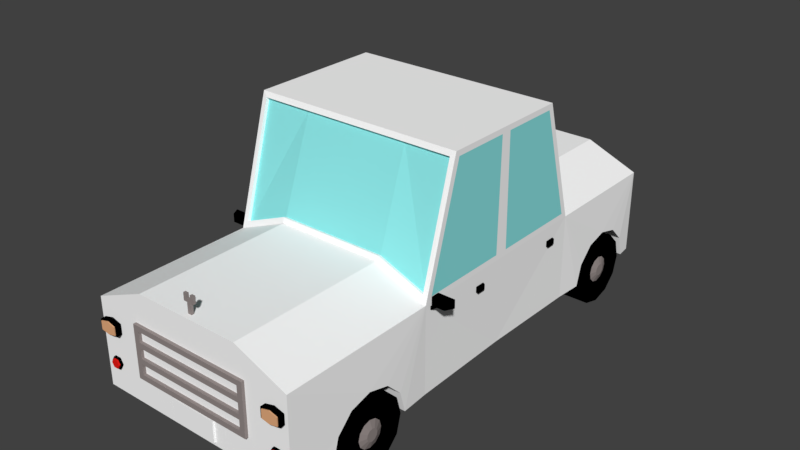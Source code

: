 # Source: Car_white.blend  (saved by Blender 2.78.0; exported with 4.5.12 LTS)
import bpy
from mathutils import Matrix  # noqa: F401  (used for matrix-valued properties, if any)

bpy.ops.wm.read_factory_settings(use_empty=True)
scene = bpy.context.scene
scene.name = 'Scene'

# ---- collections
col_collection_1 = bpy.data.collections.new('Collection 1'); scene.collection.children.link(col_collection_1)

# ---- materials (node trees are filled in below, after node groups)
mat_white_car_001 = bpy.data.materials.new('White_car.001')
mat_white_car_001.alpha_threshold = 0.0
mat_white_car_001.use_transparent_shadow = False
mat_white_car_001.diffuse_color = (1.0, 1.0, 1.0, 1.0)
mat_white_car_001.roughness = 0.5
mat_glass = bpy.data.materials.new('Glass')
mat_glass.alpha_threshold = 0.0
mat_glass.use_transparent_shadow = False
mat_glass.diffuse_color = (0.2705, 0.7991, 0.7991, 1.0)
mat_glass.roughness = 0.5
mat_black = bpy.data.materials.new('Black')
mat_black.alpha_threshold = 0.0
mat_black.use_transparent_shadow = False
mat_black.diffuse_color = (0.0, 0.0, 0.0, 1.0)
mat_black.roughness = 0.5
mat_metal = bpy.data.materials.new('Metal')
mat_metal.alpha_threshold = 0.0
mat_metal.use_transparent_shadow = False
mat_metal.diffuse_color = (0.2961, 0.2542, 0.2462, 1.0)
mat_metal.roughness = 0.5
mat_light_top = bpy.data.materials.new('Light_top')
mat_light_top.alpha_threshold = 0.0
mat_light_top.use_transparent_shadow = False
mat_light_top.diffuse_color = (0.8, 0.4207, 0.215, 1.0)
mat_light_top.roughness = 0.5
mat_light_bottom = bpy.data.materials.new('Light_bottom')
mat_light_bottom.alpha_threshold = 0.0
mat_light_bottom.use_transparent_shadow = False
mat_light_bottom.diffuse_color = (0.7991, 0.01298, 0.009721, 1.0)
mat_light_bottom.roughness = 0.5
mat_white_car = bpy.data.materials.new('White_car')
mat_white_car.alpha_threshold = 0.0
mat_white_car.use_transparent_shadow = False
mat_white_car.diffuse_color = (1.0, 1.0, 1.0, 1.0)
mat_white_car.roughness = 0.5

# ---- material node trees

# ---- world
world_world = bpy.data.worlds.new('World'); scene.world = world_world
world_world.color = (0.05088, 0.05088, 0.05088)
world_world.use_sun_shadow = False
world_world.sun_shadow_jitter_overblur = 0.0
world_world.cycles.sampling_method = 'MANUAL'

# ---- meshes
me_cube_001 = bpy.data.meshes.new('Cube.001')
me_cube_001.from_pydata([(1.553, -1.102, -0.6135), (0.7746, -3.415, -0.6135), (1.479, -1.024, 0.7616), (0.7746, -0.6009, 2.392), (0.7895, -1.076, 1.061), (0.7746, -1.102, -0.6135), (1.479, -0.5569, 2.378), (1.553, -3.415, -0.6135), (1.553, -3.415, 0.6641), (0.7746, -3.415, 0.9859), (0.7746, -1.102, 0.9859), (1.553, -0.5153, 2.388), (0.7746, -0.5753, 2.468), (1.553, -1.102, 0.6641), (1.553, -0.5753, 2.468), (1.482, -1.071, 0.7768), (0.7879, -1.028, 1.045), (1.482, -0.6044, 2.394), (0.773, -0.5535, 2.376), (1.553, 0.3219, 0.7441), (1.553, -0.9954, 0.7441), (1.553, 0.3437, 2.388), (1.579, -2.144, 0.01097), (1.579, -1.831, -0.07306), (1.579, -1.601, -0.3026), (1.579, -1.517, -0.6135), (1.579, -2.772, -0.6135), (0.7746, -2.046, 0.9859), (1.579, -2.688, -0.3026), (1.553, -2.046, 0.6641), (1.579, -2.458, -0.07306), (0.7683, -2.144, 0.01097), (0.7683, -1.831, -0.07306), (0.7683, -1.601, -0.3026), (0.7683, -1.517, -0.6135), (0.7683, -2.772, -0.6135), (0.7683, -2.688, -0.3026), (0.7683, -2.458, -0.07306), (1.577, -2.666, -0.5957), (0.9928, -2.666, -0.5957), (1.577, -2.595, -0.3278), (0.9928, -2.595, -0.3278), (1.577, -2.399, -0.1317), (0.9928, -2.399, -0.1317), (1.577, -2.131, -0.05992), (0.9928, -2.131, -0.05992), (1.577, -1.863, -0.1317), (0.9928, -1.863, -0.1317), (1.577, -1.667, -0.3278), (0.9928, -1.667, -0.3278), (1.577, -1.595, -0.5957), (0.9928, -1.595, -0.5957), (1.577, -1.667, -0.8636), (0.9928, -1.667, -0.8636), (1.577, -1.863, -1.06), (0.9928, -1.863, -1.06), (1.577, -2.131, -1.132), (0.9928, -2.131, -1.132), (1.577, -2.399, -1.06), (0.9928, -2.399, -1.06), (1.577, -2.595, -0.8636), (0.9928, -2.595, -0.8636), (1.577, -2.53, -0.5957), (1.577, -2.476, -0.3963), (1.577, -2.33, -0.2503), (1.577, -2.131, -0.1969), (1.577, -1.931, -0.2503), (1.577, -1.785, -0.3963), (1.577, -1.732, -0.5957), (1.577, -1.785, -0.7952), (1.577, -1.931, -0.9412), (1.577, -2.131, -0.9946), (1.577, -2.33, -0.9412), (1.577, -2.476, -0.7952), (0.9928, -2.204, -0.4691), (0.9928, -2.277, -0.5957), (0.9928, -2.257, -0.5226), (0.9928, -2.257, -0.6688), (0.9928, -2.204, -0.7224), (0.9928, -2.131, -0.742), (0.9928, -2.058, -0.7224), (0.9928, -2.004, -0.6688), (0.9928, -1.984, -0.5957), (0.9928, -2.004, -0.5226), (0.9928, -2.058, -0.4691), (0.9928, -2.131, -0.4495), (1.487, -2.33, -0.5957), (1.487, -2.303, -0.4961), (1.487, -2.23, -0.4232), (1.487, -2.131, -0.3965), (1.487, -2.031, -0.4232), (1.487, -1.958, -0.4961), (1.487, -1.931, -0.5957), (1.487, -1.958, -0.6953), (1.487, -2.031, -0.7682), (1.487, -2.131, -0.7949), (1.487, -2.23, -0.7682), (1.487, -2.303, -0.6953), (1.557, -2.33, -0.6003), (1.557, -2.303, -0.5008), (1.557, -2.23, -0.4279), (1.557, -2.131, -0.4012), (1.557, -2.031, -0.4279), (1.557, -1.958, -0.5008), (1.557, -1.931, -0.6003), (1.557, -1.958, -0.6999), (1.557, -2.031, -0.7728), (1.557, -2.131, -0.7995), (1.557, -2.23, -0.7728), (1.557, -2.303, -0.6999), (1.593, -2.221, -0.6003), (1.593, -2.209, -0.5553), (1.593, -2.176, -0.5222), (1.593, -2.131, -0.5102), (1.593, -2.086, -0.5222), (1.593, -2.053, -0.5553), (1.593, -2.04, -0.6003), (1.593, -2.053, -0.6454), (1.593, -2.086, -0.6784), (1.593, -2.131, -0.6905), (1.593, -2.176, -0.6784), (1.593, -2.209, -0.6454), (0.7683, -2.144, -0.07566), (0.7683, -2.144, -0.2969), (0.7683, -2.144, -0.6032), (1.553, 1.952, -0.6135), (0.7746, 3.839, -0.6135), (1.479, 1.873, 0.7616), (0.7746, 1.45, 2.392), (0.7895, 1.925, 1.061), (0.7746, 1.952, -0.6135), (1.479, 1.406, 2.378), (1.553, 3.839, -0.6135), (1.553, 3.839, 0.6641), (0.7746, 3.839, 0.9859), (1.553, 1.845, 0.7441), (0.7746, 1.952, 0.9859), (0.7746, 1.425, 2.468), (1.53, 0.4247, -0.6135), (0.7746, 0.4247, 2.468), (1.553, 0.5058, 2.388), (0.7515, 0.4247, -0.6135), (1.553, 1.952, 0.6641), (1.553, 1.425, 2.468), (1.553, 0.4247, 0.6641), (1.553, 0.4247, 2.468), (1.482, 1.921, 0.7768), (0.7879, 1.878, 1.045), (1.482, 1.454, 2.394), (0.773, 1.403, 2.376), (1.553, 0.5276, 0.7441), (1.553, 1.365, 2.388), (1.579, 2.994, 0.01097), (1.579, 2.68, -0.07306), (1.579, 2.451, -0.3026), (1.579, 2.367, -0.6135), (1.579, 3.621, -0.6135), (0.7746, 2.895, 0.9859), (1.579, 3.537, -0.3026), (1.553, 2.895, 0.6641), (1.579, 3.308, -0.07306), (0.7683, 2.994, 0.01097), (0.7683, 2.68, -0.07306), (0.7683, 2.451, -0.3026), (0.7683, 2.367, -0.6135), (0.7683, 3.621, -0.6135), (0.7683, 3.537, -0.3026), (0.7683, 3.308, -0.07306), (1.577, 3.516, -0.5957), (0.9928, 3.516, -0.5957), (1.577, 3.444, -0.3278), (0.9928, 3.444, -0.3278), (1.577, 3.248, -0.1317), (0.9928, 3.248, -0.1317), (1.577, 2.98, -0.05992), (0.9928, 2.98, -0.05992), (1.577, 2.712, -0.1317), (0.9928, 2.712, -0.1317), (1.577, 2.516, -0.3278), (0.9928, 2.516, -0.3278), (1.577, 2.444, -0.5957), (0.9928, 2.444, -0.5957), (1.577, 2.516, -0.8636), (0.9928, 2.516, -0.8636), (1.577, 2.712, -1.06), (0.9928, 2.712, -1.06), (1.577, 2.98, -1.132), (0.9928, 2.98, -1.132), (1.577, 3.248, -1.06), (0.9928, 3.248, -1.06), (1.577, 3.444, -0.8636), (0.9928, 3.444, -0.8636), (1.577, 3.379, -0.5957), (1.577, 3.326, -0.3963), (1.577, 3.18, -0.2503), (1.577, 2.98, -0.1969), (1.577, 2.781, -0.2503), (1.577, 2.635, -0.3963), (1.577, 2.581, -0.5957), (1.577, 2.635, -0.7952), (1.577, 2.781, -0.9412), (1.577, 2.98, -0.9946), (1.577, 3.18, -0.9412), (1.577, 3.326, -0.7952), (0.9928, 3.053, -0.4691), (0.9928, 3.126, -0.5957), (0.9928, 3.107, -0.5226), (0.9928, 3.107, -0.6688), (0.9928, 3.053, -0.7224), (0.9928, 2.98, -0.742), (0.9928, 2.907, -0.7224), (0.9928, 2.853, -0.6688), (0.9928, 2.834, -0.5957), (0.9928, 2.853, -0.5226), (0.9928, 2.907, -0.4691), (0.9928, 2.98, -0.4495), (1.487, 3.179, -0.5957), (1.487, 3.153, -0.4961), (1.487, 3.08, -0.4232), (1.487, 2.98, -0.3965), (1.487, 2.881, -0.4232), (1.487, 2.808, -0.4961), (1.487, 2.781, -0.5957), (1.487, 2.808, -0.6953), (1.487, 2.881, -0.7682), (1.487, 2.98, -0.7949), (1.487, 3.08, -0.7682), (1.487, 3.153, -0.6953), (1.557, 3.179, -0.6003), (1.557, 3.153, -0.5008), (1.557, 3.08, -0.4279), (1.557, 2.98, -0.4012), (1.557, 2.881, -0.4279), (1.557, 2.808, -0.5008), (1.557, 2.781, -0.6003), (1.557, 2.808, -0.6999), (1.557, 2.881, -0.7728), (1.557, 2.98, -0.7995), (1.557, 3.08, -0.7728), (1.557, 3.153, -0.6999), (1.593, 3.07, -0.6003), (1.593, 3.058, -0.5553), (1.593, 3.025, -0.5222), (1.593, 2.98, -0.5102), (1.593, 2.935, -0.5222), (1.593, 2.902, -0.5553), (1.593, 2.89, -0.6003), (1.593, 2.902, -0.6454), (1.593, 2.935, -0.6784), (1.593, 2.98, -0.6905), (1.593, 3.025, -0.6784), (1.593, 3.058, -0.6454), (0.7683, 2.994, -0.07566), (0.7683, 2.994, -0.2969), (0.7683, 2.994, -0.6032), (1.59, -0.003152, 0.4636), (1.59, -0.003152, 0.3808), (1.59, -0.086, 0.4636), (1.59, -0.086, 0.3808), (1.507, -0.003152, 0.4636), (1.507, -0.003152, 0.3808), (1.507, -0.086, 0.4636), (1.507, -0.086, 0.3808), (1.59, 0.03984, 0.4636), (1.59, 0.03984, 0.3808), (1.507, 0.0812, 0.4636), (1.507, 0.0812, 0.3808), (1.59, 1.59, 0.4598), (1.59, 1.59, 0.3769), (1.59, 1.508, 0.4598), (1.59, 1.508, 0.3769), (1.507, 1.59, 0.4598), (1.507, 1.59, 0.3769), (1.507, 1.508, 0.4598), (1.507, 1.508, 0.3769), (1.59, 1.633, 0.4598), (1.59, 1.633, 0.3769), (1.507, 1.675, 0.4598), (1.507, 1.675, 0.3769), (1.722, -1.049, 0.7817), (1.722, -1.049, 0.6577), (1.598, -1.049, 0.7817), (1.598, -1.049, 0.6577), (1.722, -0.9253, 0.7817), (1.722, -0.9253, 0.6577), (1.598, -0.9253, 0.7817), (1.598, -0.9253, 0.6577), (1.786, -1.049, 0.7817), (1.786, -1.049, 0.6577), (1.848, -0.9253, 0.7817), (1.848, -0.9253, 0.6577), (1.686, -1.013, 0.6577), (1.634, -1.013, 0.6577), (1.686, -0.9614, 0.6577), (1.634, -0.9614, 0.6577), (1.557, -1.013, 0.564), (1.521, -1.013, 0.6013), (1.557, -0.9614, 0.564), (1.521, -0.9614, 0.6013), (0.9025, -3.25, 0.5551), (0.9025, -3.25, 0.4794), (0.9025, -3.46, 0.5551), (0.9025, -3.46, 0.4794), (0.8232, -3.46, 0.5551), (0.8232, -3.46, 0.4794), (0.8232, -3.25, 0.5551), (0.8232, -3.25, 0.4794), (0.9025, -3.25, 0.3263), (0.9025, -3.46, 0.3263), (0.8232, -3.46, 0.3263), (0.8232, -3.25, 0.3263), (0.9025, -3.25, 0.2498), (0.9025, -3.46, 0.2498), (0.8232, -3.46, 0.2498), (0.8232, -3.25, 0.2498), (0.9025, -3.25, 0.09679), (0.9025, -3.46, 0.09679), (0.8232, -3.46, 0.09679), (0.8232, -3.25, 0.09679), (0.9025, -3.25, 0.02027), (0.9025, -3.46, 0.02027), (0.8232, -3.46, 0.02027), (0.8232, -3.25, 0.02027), (0.9025, -3.25, -0.1319), (0.9025, -3.46, -0.1319), (0.8232, -3.46, -0.1319), (0.8232, -3.25, -0.1319), (0.9025, -3.25, -0.2084), (0.9025, -3.46, -0.2084), (0.8232, -3.46, -0.2084), (0.8232, -3.25, -0.2084), (1.214, -3.489, 0.254), (1.214, -3.341, 0.254), (1.214, -3.341, 0.4018), (1.504, -3.489, 0.254), (1.504, -3.489, 0.4018), (1.504, -3.341, 0.254), (1.504, -3.341, 0.4018), (1.359, -3.341, 0.2256), (1.359, -3.341, 0.4411), (1.359, -3.489, 0.2256), (1.359, -3.489, 0.4411), (1.214, -3.489, 0.4018), (1.24, -3.489, 0.2676), (1.24, -3.489, 0.3889), (1.478, -3.489, 0.2676), (1.478, -3.489, 0.3889), (1.359, -3.489, 0.2443), (1.359, -3.489, 0.4211), (1.24, -3.504, 0.2676), (1.24, -3.504, 0.3889), (1.478, -3.504, 0.2676), (1.478, -3.504, 0.3889), (1.359, -3.504, 0.2443), (1.359, -3.504, 0.4211), (1.268, -3.371, -0.2001), (1.314, -3.371, -0.121), (1.405, -3.371, -0.121), (1.451, -3.371, -0.2001), (1.405, -3.371, -0.2792), (1.314, -3.371, -0.2792), (1.268, -3.446, -0.2001), (1.314, -3.446, -0.121), (1.405, -3.446, -0.121), (1.451, -3.446, -0.2001), (1.405, -3.446, -0.2792), (1.314, -3.446, -0.2792), (1.292, -3.446, -0.2001), (1.326, -3.446, -0.1411), (1.394, -3.446, -0.1411), (1.428, -3.446, -0.2001), (1.394, -3.446, -0.2591), (1.326, -3.446, -0.2591), (1.292, -3.469, -0.2001), (1.326, -3.469, -0.1411), (1.394, -3.469, -0.1411), (1.428, -3.469, -0.2001), (1.394, -3.469, -0.2591), (1.326, -3.469, -0.2591), (1.214, 3.776, 0.254), (1.214, 3.776, 0.4018), (1.504, 3.776, 0.254), (1.504, 3.776, 0.4018), (1.359, 3.776, 0.2256), (1.359, 3.776, 0.4411), (1.214, 3.908, 0.254), (1.214, 3.908, 0.4018), (1.504, 3.908, 0.254), (1.504, 3.908, 0.4018), (1.359, 3.908, 0.2256), (1.359, 3.908, 0.4411), (1.24, 3.908, 0.2676), (1.24, 3.908, 0.3889), (1.478, 3.908, 0.2676), (1.478, 3.908, 0.3889), (1.359, 3.908, 0.2443), (1.359, 3.908, 0.4211), (1.24, 3.922, 0.2676), (1.24, 3.922, 0.3889), (1.478, 3.922, 0.2676), (1.478, 3.922, 0.3889), (1.359, 3.922, 0.2443), (1.359, 3.922, 0.4211), (1.268, 3.803, -0.2001), (1.314, 3.803, -0.121), (1.405, 3.803, -0.121), (1.451, 3.803, -0.2001), (1.405, 3.803, -0.2792), (1.314, 3.803, -0.2792), (1.268, 3.87, -0.2001), (1.314, 3.87, -0.121), (1.405, 3.87, -0.121), (1.451, 3.87, -0.2001), (1.405, 3.87, -0.2792), (1.314, 3.87, -0.2792), (1.292, 3.87, -0.2001), (1.326, 3.87, -0.1411), (1.394, 3.87, -0.1411), (1.428, 3.87, -0.2001), (1.394, 3.87, -0.2591), (1.326, 3.87, -0.2591), (1.292, 3.89, -0.2001), (1.326, 3.89, -0.1411), (1.394, 3.89, -0.1411), (1.428, 3.89, -0.2001), (1.394, 3.89, -0.2591), (1.326, 3.89, -0.2591), (-1.579, -1.102, -0.6135), (-0.8001, -3.415, -0.6135), (-1.504, -1.024, 0.7616), (-0.8001, -0.6009, 2.392), (-0.8151, -1.076, 1.061), (-0.8001, -1.102, -0.6135), (-1.505, -0.5569, 2.378), (-1.579, -3.415, -0.6135), (-1.579, -3.415, 0.6641), (-0.8001, -3.415, 0.9859), (-1.579, -0.9954, 0.7441), (-0.8001, -1.102, 0.9859), (-1.579, -0.5153, 2.388), (-0.8001, -0.5753, 2.468), (-1.579, 0.3437, 2.388), (-1.579, -1.102, 0.6641), (-1.579, -0.5753, 2.468), (-1.507, -1.071, 0.7768), (-0.8135, -1.028, 1.045), (-1.508, -0.6044, 2.394), (-0.7986, -0.5535, 2.376), (-1.579, 0.3219, 0.7441), (-1.605, -2.144, 0.01097), (-1.605, -1.831, -0.07306), (-1.605, -1.601, -0.3026), (-1.605, -1.517, -0.6135), (-1.605, -2.772, -0.6135), (-0.8001, -2.046, 0.9859), (-1.605, -2.688, -0.3026), (-1.579, -2.046, 0.6641), (-1.605, -2.458, -0.07306), (-0.7939, -2.144, 0.01097), (-0.7939, -1.831, -0.07306), (-0.7939, -1.601, -0.3026), (-0.7939, -1.517, -0.6135), (-0.7939, -2.772, -0.6135), (-0.7939, -2.688, -0.3026), (-0.7939, -2.458, -0.07306), (-1.602, -2.666, -0.5957), (-1.018, -2.666, -0.5957), (-1.602, -2.595, -0.3278), (-1.018, -2.595, -0.3278), (-1.602, -2.399, -0.1317), (-1.018, -2.399, -0.1317), (-1.602, -2.131, -0.05992), (-1.018, -2.131, -0.05992), (-1.602, -1.863, -0.1317), (-1.018, -1.863, -0.1317), (-1.602, -1.667, -0.3278), (-1.018, -1.667, -0.3278), (-1.602, -1.595, -0.5957), (-1.018, -1.595, -0.5957), (-1.602, -1.667, -0.8636), (-1.018, -1.667, -0.8636), (-1.602, -1.863, -1.06), (-1.018, -1.863, -1.06), (-1.602, -2.131, -1.132), (-1.018, -2.131, -1.132), (-1.602, -2.399, -1.06), (-1.018, -2.399, -1.06), (-1.602, -2.595, -0.8636), (-1.018, -2.595, -0.8636), (-1.602, -2.53, -0.5957), (-1.602, -2.476, -0.3963), (-1.602, -2.33, -0.2503), (-1.602, -2.131, -0.1969), (-1.602, -1.931, -0.2503), (-1.602, -1.785, -0.3963), (-1.602, -1.732, -0.5957), (-1.602, -1.785, -0.7952), (-1.602, -1.931, -0.9412), (-1.602, -2.131, -0.9946), (-1.602, -2.33, -0.9412), (-1.602, -2.476, -0.7952), (-1.018, -2.204, -0.4691), (-1.018, -2.277, -0.5957), (-1.018, -2.257, -0.5226), (-1.018, -2.257, -0.6688), (-1.018, -2.204, -0.7224), (-1.018, -2.131, -0.742), (-1.018, -2.058, -0.7224), (-1.018, -2.004, -0.6688), (-1.018, -1.984, -0.5957), (-1.018, -2.004, -0.5226), (-1.018, -2.058, -0.4691), (-1.018, -2.131, -0.4495), (-1.512, -2.33, -0.5957), (-1.512, -2.303, -0.4961), (-1.512, -2.23, -0.4232), (-1.512, -2.131, -0.3965), (-1.512, -2.031, -0.4232), (-1.512, -1.958, -0.4961), (-1.512, -1.931, -0.5957), (-1.512, -1.958, -0.6953), (-1.512, -2.031, -0.7682), (-1.512, -2.131, -0.7949), (-1.512, -2.23, -0.7682), (-1.512, -2.303, -0.6953), (-1.582, -2.33, -0.6003), (-1.582, -2.303, -0.5008), (-1.582, -2.23, -0.4279), (-1.582, -2.131, -0.4012), (-1.582, -2.031, -0.4279), (-1.582, -1.958, -0.5008), (-1.582, -1.931, -0.6003), (-1.582, -1.958, -0.6999), (-1.582, -2.031, -0.7728), (-1.582, -2.131, -0.7995), (-1.582, -2.23, -0.7728), (-1.582, -2.303, -0.6999), (-1.619, -2.221, -0.6003), (-1.619, -2.209, -0.5553), (-1.619, -2.176, -0.5222), (-1.619, -2.131, -0.5102), (-1.619, -2.086, -0.5222), (-1.619, -2.053, -0.5553), (-1.619, -2.04, -0.6003), (-1.619, -2.053, -0.6454), (-1.619, -2.086, -0.6784), (-1.619, -2.131, -0.6905), (-1.619, -2.176, -0.6784), (-1.619, -2.209, -0.6454), (-0.7939, -2.144, -0.07566), (-0.7939, -2.144, -0.2969), (-0.7939, -2.144, -0.6032), (-1.579, 1.952, -0.6135), (-0.8001, 3.839, -0.6135), (-1.504, 1.873, 0.7616), (-0.8001, 1.45, 2.392), (-0.8151, 1.925, 1.061), (-0.8001, 1.952, -0.6135), (-1.505, 1.406, 2.378), (-1.579, 3.839, -0.6135), (-1.579, 3.839, 0.6641), (-0.8001, 3.839, 0.9859), (-1.579, 1.845, 0.7441), (-0.8001, 1.952, 0.9859), (-1.579, 1.365, 2.388), (-0.8001, 1.425, 2.468), (-1.556, 0.4247, -0.6135), (-1.579, 0.5276, 0.7441), (-0.8001, 0.4247, 2.468), (-1.579, 0.5058, 2.388), (-0.7771, 0.4247, -0.6135), (-0.01279, 0.4225, -0.6135), (-1.579, 1.952, 0.6641), (-1.579, 1.425, 2.468), (-1.579, 0.4247, 0.6641), (-1.579, 0.4247, 2.468), (-1.507, 1.921, 0.7768), (-0.8135, 1.878, 1.045), (-1.508, 1.454, 2.394), (-0.7986, 1.403, 2.376), (-1.605, 2.994, 0.01097), (-1.605, 2.68, -0.07306), (-1.605, 2.451, -0.3026), (-1.605, 2.367, -0.6135), (-1.605, 3.621, -0.6135), (-0.8001, 2.895, 0.9859), (-1.605, 3.537, -0.3026), (-1.579, 2.895, 0.6641), (-1.605, 3.308, -0.07306), (-0.7939, 2.994, 0.01097), (-0.7939, 2.68, -0.07306), (-0.7939, 2.451, -0.3026), (-0.7939, 2.367, -0.6135), (-0.7939, 3.621, -0.6135), (-0.7939, 3.537, -0.3026), (-0.7939, 3.308, -0.07306), (-1.602, 3.516, -0.5957), (-1.018, 3.516, -0.5957), (-1.602, 3.444, -0.3278), (-1.018, 3.444, -0.3278), (-1.602, 3.248, -0.1317), (-1.018, 3.248, -0.1317), (-1.602, 2.98, -0.05992), (-1.018, 2.98, -0.05992), (-1.602, 2.712, -0.1317), (-1.018, 2.712, -0.1317), (-1.602, 2.516, -0.3278), (-1.018, 2.516, -0.3278), (-1.602, 2.444, -0.5957), (-1.018, 2.444, -0.5957), (-1.602, 2.516, -0.8636), (-1.018, 2.516, -0.8636), (-1.602, 2.712, -1.06), (-1.018, 2.712, -1.06), (-1.602, 2.98, -1.132), (-1.018, 2.98, -1.132), (-1.602, 3.248, -1.06), (-1.018, 3.248, -1.06), (-1.602, 3.444, -0.8636), (-1.018, 3.444, -0.8636), (-1.602, 3.379, -0.5957), (-1.602, 3.326, -0.3963), (-1.602, 3.18, -0.2503), (-1.602, 2.98, -0.1969), (-1.602, 2.781, -0.2503), (-1.602, 2.635, -0.3963), (-1.602, 2.581, -0.5957), (-1.602, 2.635, -0.7952), (-1.602, 2.781, -0.9412), (-1.602, 2.98, -0.9946), (-1.602, 3.18, -0.9412), (-1.602, 3.326, -0.7952), (-1.018, 3.053, -0.4691), (-1.018, 3.126, -0.5957), (-1.018, 3.107, -0.5226), (-1.018, 3.107, -0.6688), (-1.018, 3.053, -0.7224), (-1.018, 2.98, -0.742), (-1.018, 2.907, -0.7224), (-1.018, 2.853, -0.6688), (-1.018, 2.834, -0.5957), (-1.018, 2.853, -0.5226), (-1.018, 2.907, -0.4691), (-1.018, 2.98, -0.4495), (-1.512, 3.179, -0.5957), (-1.512, 3.153, -0.4961), (-1.512, 3.08, -0.4232), (-1.512, 2.98, -0.3965), (-1.512, 2.881, -0.4232), (-1.512, 2.808, -0.4961), (-1.512, 2.781, -0.5957), (-1.512, 2.808, -0.6953), (-1.512, 2.881, -0.7682), (-1.512, 2.98, -0.7949), (-1.512, 3.08, -0.7682), (-1.512, 3.153, -0.6953), (-1.582, 3.179, -0.6003), (-1.582, 3.153, -0.5008), (-1.582, 3.08, -0.4279), (-1.582, 2.98, -0.4012), (-1.582, 2.881, -0.4279), (-1.582, 2.808, -0.5008), (-1.582, 2.781, -0.6003), (-1.582, 2.808, -0.6999), (-1.582, 2.881, -0.7728), (-1.582, 2.98, -0.7995), (-1.582, 3.08, -0.7728), (-1.582, 3.153, -0.6999), (-1.619, 3.07, -0.6003), (-1.619, 3.058, -0.5553), (-1.619, 3.025, -0.5222), (-1.619, 2.98, -0.5102), (-1.619, 2.935, -0.5222), (-1.619, 2.902, -0.5553), (-1.619, 2.89, -0.6003), (-1.619, 2.902, -0.6454), (-1.619, 2.935, -0.6784), (-1.619, 2.98, -0.6905), (-1.619, 3.025, -0.6784), (-1.619, 3.058, -0.6454), (-0.7939, 2.994, -0.07566), (-0.7939, 2.994, -0.2969), (-0.7939, 2.994, -0.6032), (-0.01279, -1.102, -0.6135), (-0.01279, -1.075, 1.061), (-0.01279, -0.602, 2.393), (-0.01279, -3.415, 0.9859), (-0.01279, -3.415, -0.6135), (-0.01279, -1.102, 0.9859), (-0.01279, -0.5753, 2.468), (-0.01279, -0.5549, 2.376), (-0.01279, -1.028, 1.045), (-0.01279, -2.046, 0.9859), (-0.01279, -1.517, -0.6135), (-0.01279, -2.772, -0.6135), (-0.01279, -2.131, -0.742), (-0.01279, -2.058, -0.7224), (-0.01279, -2.004, -0.6688), (-0.01279, -1.984, -0.5957), (-0.01279, -2.257, -0.6688), (-0.01279, -2.204, -0.7224), (-0.01279, -2.277, -0.5957), (-0.01279, -2.004, -0.5226), (-0.01279, -2.058, -0.4691), (-0.01279, -2.131, -0.4495), (-0.01279, -2.204, -0.4691), (-0.01279, -2.257, -0.5226), (-0.01279, -2.144, -0.6032), (-0.01279, 1.952, -0.6135), (-0.01279, 1.925, 1.061), (-0.01279, 1.452, 2.393), (-0.01279, 3.839, 0.9859), (-0.01279, 3.839, -0.6135), (-0.01279, 1.952, 0.9859), (-0.01279, 1.425, 2.468), (-0.01279, 0.4247, 2.468), (-0.01279, 1.404, 2.376), (-0.01279, 1.878, 1.045), (-0.01279, 2.895, 0.9859), (-0.01279, 2.367, -0.6135), (-0.01279, 3.621, -0.6135), (-0.01279, 2.98, -0.742), (-0.01279, 2.907, -0.7224), (-0.01279, 2.853, -0.6688), (-0.01279, 2.834, -0.5957), (-0.01279, 3.107, -0.6688), (-0.01279, 3.053, -0.7224), (-0.01279, 3.126, -0.5957), (-0.01279, 2.853, -0.5226), (-0.01279, 2.907, -0.4691), (-0.01279, 2.98, -0.4495), (-0.01279, 3.053, -0.4691), (-0.01279, 3.107, -0.5226), (-0.01279, 2.994, -0.6032), (-1.616, -0.003152, 0.4636), (-1.616, -0.003152, 0.3808), (-1.616, -0.086, 0.4636), (-1.616, -0.086, 0.3808), (-1.533, -0.003152, 0.4636), (-1.533, -0.003152, 0.3808), (-1.533, -0.086, 0.4636), (-1.533, -0.086, 0.3808), (-1.616, 0.03984, 0.4636), (-1.616, 0.03984, 0.3808), (-1.533, 0.0812, 0.4636), (-1.533, 0.0812, 0.3808), (-1.616, 1.59, 0.4598), (-1.616, 1.59, 0.3769), (-1.616, 1.508, 0.4598), (-1.616, 1.508, 0.3769), (-1.533, 1.59, 0.4598), (-1.533, 1.59, 0.3769), (-1.533, 1.508, 0.4598), (-1.533, 1.508, 0.3769), (-1.616, 1.633, 0.4598), (-1.616, 1.633, 0.3769), (-1.533, 1.675, 0.4598), (-1.533, 1.675, 0.3769), (-1.748, -1.049, 0.7817), (-1.748, -1.049, 0.6577), (-1.624, -1.049, 0.7817), (-1.624, -1.049, 0.6577), (-1.748, -0.9253, 0.7817), (-1.748, -0.9253, 0.6577), (-1.624, -0.9253, 0.7817), (-1.624, -0.9253, 0.6577), (-1.812, -1.049, 0.7817), (-1.812, -1.049, 0.6577), (-1.874, -0.9253, 0.7817), (-1.874, -0.9253, 0.6577), (-1.712, -1.013, 0.6577), (-1.66, -1.013, 0.6577), (-1.712, -0.9614, 0.6577), (-1.66, -0.9614, 0.6577), (-1.582, -1.013, 0.564), (-1.547, -1.013, 0.6013), (-1.582, -0.9614, 0.564), (-1.547, -0.9614, 0.6013), (-0.9281, -3.25, 0.5551), (-0.9281, -3.25, 0.4794), (-0.9281, -3.46, 0.5551), (-0.9281, -3.46, 0.4794), (-0.01279, -3.25, 0.5551), (-0.01279, -3.25, 0.4794), (-0.01279, -3.46, 0.5551), (-0.01279, -3.46, 0.4794), (-0.8488, -3.46, 0.5551), (-0.8488, -3.46, 0.4794), (-0.8488, -3.25, 0.5551), (-0.8488, -3.25, 0.4794), (-0.9281, -3.25, 0.3263), (-0.9281, -3.46, 0.3263), (-0.8488, -3.46, 0.3263), (-0.8488, -3.25, 0.3263), (-0.9281, -3.25, 0.2498), (-0.9281, -3.46, 0.2498), (-0.8488, -3.46, 0.2498), (-0.8488, -3.25, 0.2498), (-0.9281, -3.25, 0.09679), (-0.9281, -3.46, 0.09679), (-0.8488, -3.46, 0.09679), (-0.8488, -3.25, 0.09679), (-0.9281, -3.25, 0.02027), (-0.9281, -3.46, 0.02027), (-0.8488, -3.46, 0.02027), (-0.8488, -3.25, 0.02027), (-0.9281, -3.25, -0.1319), (-0.9281, -3.46, -0.1319), (-0.8488, -3.46, -0.1319), (-0.8488, -3.25, -0.1319), (-0.9281, -3.25, -0.2084), (-0.9281, -3.46, -0.2084), (-0.8488, -3.46, -0.2084), (-0.8488, -3.25, -0.2084), (-0.01279, -3.25, 0.3263), (-0.01279, -3.46, 0.3263), (-0.01279, -3.25, 0.2498), (-0.01279, -3.46, 0.2498), (-0.01279, -3.25, 0.09679), (-0.01279, -3.46, 0.09679), (-0.01279, -3.25, 0.02027), (-0.01279, -3.46, 0.02027), (-0.01279, -3.25, -0.1319), (-0.01279, -3.46, -0.1319), (-0.01279, -3.25, -0.2084), (-0.01279, -3.46, -0.2084), (-1.239, -3.489, 0.254), (-1.239, -3.489, 0.4018), (-1.239, -3.341, 0.254), (-1.239, -3.341, 0.4018), (-1.53, -3.489, 0.254), (-1.53, -3.489, 0.4018), (-1.53, -3.341, 0.254), (-1.53, -3.341, 0.4018), (-1.384, -3.341, 0.2256), (-1.384, -3.341, 0.4411), (-1.384, -3.489, 0.2256), (-1.384, -3.489, 0.4411), (-1.265, -3.489, 0.2676), (-1.265, -3.489, 0.3889), (-1.504, -3.489, 0.2676), (-1.504, -3.489, 0.3889), (-1.384, -3.489, 0.2443), (-1.384, -3.489, 0.4211), (-1.265, -3.504, 0.2676), (-1.265, -3.504, 0.3889), (-1.504, -3.504, 0.2676), (-1.504, -3.504, 0.3889), (-1.384, -3.504, 0.2443), (-1.384, -3.504, 0.4211), (-1.294, -3.371, -0.2001), (-1.34, -3.371, -0.121), (-1.431, -3.371, -0.121), (-1.477, -3.371, -0.2001), (-1.431, -3.371, -0.2792), (-1.34, -3.371, -0.2792), (-1.294, -3.446, -0.2001), (-1.34, -3.446, -0.121), (-1.431, -3.446, -0.121), (-1.477, -3.446, -0.2001), (-1.431, -3.446, -0.2792), (-1.34, -3.446, -0.2792), (-1.317, -3.446, -0.2001), (-1.351, -3.446, -0.1411), (-1.419, -3.446, -0.1411), (-1.453, -3.446, -0.2001), (-1.419, -3.446, -0.2591), (-1.351, -3.446, -0.2591), (-1.317, -3.469, -0.2001), (-1.351, -3.469, -0.1411), (-1.419, -3.469, -0.1411), (-1.453, -3.469, -0.2001), (-1.419, -3.469, -0.2591), (-1.351, -3.469, -0.2591), (-1.239, 3.908, 0.254), (-1.239, 3.776, 0.254), (-1.239, 3.776, 0.4018), (-1.53, 3.908, 0.254), (-1.53, 3.908, 0.4018), (-1.53, 3.776, 0.254), (-1.53, 3.776, 0.4018), (-1.384, 3.776, 0.2256), (-1.384, 3.776, 0.4411), (-1.384, 3.908, 0.4411), (-1.239, 3.908, 0.4018), (-1.384, 3.908, 0.2256), (-1.265, 3.908, 0.2676), (-1.265, 3.908, 0.3889), (-1.504, 3.908, 0.2676), (-1.504, 3.908, 0.3889), (-1.384, 3.908, 0.2443), (-1.384, 3.908, 0.4211), (-1.265, 3.922, 0.2676), (-1.265, 3.922, 0.3889), (-1.504, 3.922, 0.2676), (-1.504, 3.922, 0.3889), (-1.384, 3.922, 0.2443), (-1.384, 3.922, 0.4211), (-1.294, 3.803, -0.2001), (-1.34, 3.803, -0.121), (-1.431, 3.803, -0.121), (-1.477, 3.803, -0.2001), (-1.431, 3.803, -0.2792), (-1.34, 3.803, -0.2792), (-1.294, 3.87, -0.2001), (-1.34, 3.87, -0.121), (-1.431, 3.87, -0.121), (-1.477, 3.87, -0.2001), (-1.431, 3.87, -0.2792), (-1.34, 3.87, -0.2792), (-1.317, 3.87, -0.2001), (-1.351, 3.87, -0.1411), (-1.419, 3.87, -0.1411), (-1.453, 3.87, -0.2001), (-1.419, 3.87, -0.2591), (-1.351, 3.87, -0.2591), (-1.317, 3.89, -0.2001), (-1.351, 3.89, -0.1411), (-1.419, 3.89, -0.1411), (-1.453, 3.89, -0.2001), (-1.419, 3.89, -0.2591), (-1.351, 3.89, -0.2591), (-0.04225, -3.336, 0.9863), (-0.04225, -3.336, 1.137), (-0.04225, -3.301, 0.9863), (-0.04225, -3.301, 1.137), (0.01566, -3.336, 0.9863), (0.01566, -3.336, 1.137), (0.01566, -3.301, 0.9863), (0.01566, -3.301, 1.137), (-0.04225, -3.336, 1.182), (-0.04225, -3.301, 1.182), (0.01566, -3.336, 1.182), (0.01566, -3.301, 1.182), (0.06735, -3.336, 1.137), (0.06735, -3.301, 1.137), (0.06735, -3.301, 1.182), (0.06735, -3.336, 1.182), (-0.09393, -3.301, 1.137), (-0.09393, -3.336, 1.137), (-0.09393, -3.336, 1.182), (-0.09393, -3.301, 1.182), (0.01566, -3.336, 1.243), (0.06735, -3.336, 1.243), (0.06735, -3.301, 1.243), (0.01566, -3.301, 1.243), (-0.04225, -3.301, 1.243), (-0.09393, -3.301, 1.243), (-0.09393, -3.336, 1.243), (-0.04225, -3.336, 1.243), (0.4782, 4.003, -0.4195), (0.5097, 4.002, -0.3862), (0.49, 3.838, -0.3502), (0.4992, 4.002, -0.351), (0.4333, 3.841, -0.4101), (0.4425, 4.005, -0.4109), (0.4567, 3.839, -0.4892), (0.4659, 4.004, -0.49), (0.5368, 3.834, -0.5085), (0.5461, 3.999, -0.5093), (0.5935, 3.831, -0.4486), (0.6028, 3.996, -0.4494), (0.5701, 3.833, -0.3695), (0.5794, 3.998, -0.3703), (0.4912, 4.002, -0.4634), (0.5357, 4.0, -0.4741), (0.5671, 3.998, -0.4408), (0.5541, 3.999, -0.3969), (0.4839, 4.105, -0.42), (0.5154, 4.104, -0.3867), (0.4969, 4.104, -0.4639), (0.5414, 4.102, -0.4746), (0.5729, 4.1, -0.4413), (0.5599, 4.101, -0.3974), (-0.3533, 3.83, -0.5636), (-0.3533, 3.83, -0.2512), (-0.3533, 3.86, -0.5636), (-0.3533, 3.86, -0.2512), (0.3281, 3.83, -0.5636), (0.3281, 3.83, -0.2512), (0.3281, 3.86, -0.5636), (0.3281, 3.86, -0.2512), (-1.748, -0.9253, 0.7708), (-1.748, -0.9253, 0.6686), (-1.646, -0.9253, 0.7708), (-1.646, -0.9253, 0.6686), (-1.852, -0.9253, 0.7708), (-1.852, -0.9253, 0.6686), (1.722, -0.9253, 0.7724), (1.722, -0.9253, 0.6671), (1.617, -0.9253, 0.7724), (1.617, -0.9253, 0.6671), (1.829, -0.9253, 0.7724), (1.829, -0.9253, 0.6671), (0.3281, -3.412, -0.2512), (0.3281, -3.412, -0.5636), (0.3281, -3.442, -0.2512), (0.3281, -3.442, -0.5636), (-0.3533, -3.412, -0.2512), (-0.3533, -3.412, -0.5636), (-0.3533, -3.442, -0.2512), (-0.3533, -3.442, -0.5636)], [], [(138, 144, 13, 0), (2, 6, 18, 16), (692, 686, 9, 27), (19, 21, 11, 20), (145, 139, 12, 14), (688, 692, 27, 10), (27, 9, 8, 29), (138, 0, 5, 141), (7, 8, 9, 1), (10, 27, 29, 13), (1, 9, 686, 687), (16, 18, 690, 691), (28, 8, 7, 26), (139, 715, 689, 12), (141, 5, 683, 571), (15, 4, 10, 13), (17, 15, 13, 14), (4, 684, 688, 10), (3, 17, 14, 12), (685, 3, 12, 689), (19, 20, 13, 144), (11, 21, 145, 14), (20, 11, 14, 13), (21, 19, 144, 145), (2, 16, 4, 15), (6, 2, 15, 17), (16, 691, 684, 4), (18, 6, 17, 3), (690, 18, 3, 685), (13, 24, 25, 0), (23, 24, 13), (22, 23, 13, 29), (28, 30, 8), (8, 30, 22, 29), (28, 26, 35, 36), (22, 30, 37, 31), (30, 28, 36, 37), (24, 23, 32, 33), (25, 24, 33, 34), (23, 22, 31, 32), (5, 34, 693, 683), (25, 34, 5, 0), (687, 694, 35, 1), (1, 35, 26, 7), (38, 40, 41, 39), (40, 42, 43, 41), (42, 44, 45, 43), (44, 46, 47, 45), (46, 48, 49, 47), (48, 50, 51, 49), (50, 52, 53, 51), (52, 54, 55, 53), (54, 56, 57, 55), (56, 58, 59, 57), (41, 43, 74, 76), (58, 60, 61, 59), (60, 38, 39, 61), (46, 44, 65, 66), (59, 61, 77, 78), (38, 60, 73, 62), (40, 38, 62, 63), (44, 42, 64, 65), (60, 58, 72, 73), (42, 40, 63, 64), (58, 56, 71, 72), (56, 54, 70, 71), (54, 52, 69, 70), (52, 50, 68, 69), (50, 48, 67, 68), (48, 46, 66, 67), (66, 65, 89, 90), (51, 53, 81, 82), (55, 57, 79, 80), (45, 47, 84, 85), (43, 45, 85, 74), (53, 55, 80, 81), (57, 59, 78, 79), (47, 49, 83, 84), (39, 41, 76, 75), (81, 80, 696, 697), (49, 51, 82, 83), (61, 39, 75, 77), (93, 92, 104, 105), (73, 72, 96, 97), (63, 62, 86, 87), (70, 69, 93, 94), (67, 66, 90, 91), (62, 73, 97, 86), (64, 63, 87, 88), (71, 70, 94, 95), (68, 67, 91, 92), (65, 64, 88, 89), (72, 71, 95, 96), (69, 68, 92, 93), (105, 104, 116, 117), (90, 89, 101, 102), (97, 96, 108, 109), (87, 86, 98, 99), (94, 93, 105, 106), (91, 90, 102, 103), (86, 97, 109, 98), (88, 87, 99, 100), (95, 94, 106, 107), (92, 91, 103, 104), (89, 88, 100, 101), (96, 95, 107, 108), (110, 121, 120, 119, 118, 117, 116, 115, 114, 113, 112, 111), (102, 101, 113, 114), (109, 108, 120, 121), (99, 98, 110, 111), (106, 105, 117, 118), (103, 102, 114, 115), (98, 109, 121, 110), (100, 99, 111, 112), (107, 106, 118, 119), (104, 103, 115, 116), (101, 100, 112, 113), (108, 107, 119, 120), (80, 79, 695, 696), (83, 82, 698, 702), (84, 83, 702, 703), (77, 75, 701, 699), (82, 81, 697, 698), (85, 84, 703, 704), (76, 74, 705, 706), (74, 85, 704, 705), (78, 77, 699, 700), (79, 78, 700, 695), (75, 76, 706, 701), (31, 122, 32), (33, 32, 122, 123), (37, 122, 31), (36, 123, 122, 37), (124, 34, 33, 123), (35, 124, 123, 36), (707, 693, 34, 124), (694, 707, 124, 35), (138, 125, 142, 144), (127, 147, 149, 131), (718, 157, 134, 711), (150, 135, 151, 140), (145, 143, 137, 139), (713, 136, 157, 718), (157, 159, 133, 134), (138, 141, 130, 125), (132, 126, 134, 133), (136, 142, 159, 157), (126, 712, 711, 134), (147, 717, 716, 149), (158, 156, 132, 133), (139, 137, 714, 715), (141, 571, 708, 130), (146, 142, 136, 129), (148, 143, 142, 146), (129, 136, 713, 709), (128, 137, 143, 148), (710, 714, 137, 128), (150, 144, 142, 135), (151, 143, 145, 140), (135, 142, 143, 151), (140, 145, 144, 150), (127, 146, 129, 147), (131, 148, 146, 127), (147, 129, 709, 717), (149, 128, 148, 131), (716, 710, 128, 149), (142, 125, 155, 154), (153, 142, 154), (152, 159, 142, 153), (158, 133, 160), (133, 159, 152, 160), (158, 166, 165, 156), (152, 161, 167, 160), (160, 167, 166, 158), (154, 163, 162, 153), (155, 164, 163, 154), (153, 162, 161, 152), (130, 708, 719, 164), (155, 125, 130, 164), (712, 126, 165, 720), (126, 132, 156, 165), (168, 169, 171, 170), (170, 171, 173, 172), (172, 173, 175, 174), (174, 175, 177, 176), (176, 177, 179, 178), (178, 179, 181, 180), (180, 181, 183, 182), (182, 183, 185, 184), (184, 185, 187, 186), (186, 187, 189, 188), (171, 206, 204, 173), (188, 189, 191, 190), (190, 191, 169, 168), (176, 196, 195, 174), (189, 208, 207, 191), (168, 192, 203, 190), (170, 193, 192, 168), (174, 195, 194, 172), (190, 203, 202, 188), (172, 194, 193, 170), (188, 202, 201, 186), (186, 201, 200, 184), (184, 200, 199, 182), (182, 199, 198, 180), (180, 198, 197, 178), (178, 197, 196, 176), (196, 220, 219, 195), (181, 212, 211, 183), (185, 210, 209, 187), (175, 215, 214, 177), (173, 204, 215, 175), (183, 211, 210, 185), (187, 209, 208, 189), (177, 214, 213, 179), (169, 205, 206, 171), (211, 723, 722, 210), (179, 213, 212, 181), (191, 207, 205, 169), (223, 235, 234, 222), (203, 227, 226, 202), (193, 217, 216, 192), (200, 224, 223, 199), (197, 221, 220, 196), (192, 216, 227, 203), (194, 218, 217, 193), (201, 225, 224, 200), (198, 222, 221, 197), (195, 219, 218, 194), (202, 226, 225, 201), (199, 223, 222, 198), (235, 247, 246, 234), (220, 232, 231, 219), (227, 239, 238, 226), (217, 229, 228, 216), (224, 236, 235, 223), (221, 233, 232, 220), (216, 228, 239, 227), (218, 230, 229, 217), (225, 237, 236, 224), (222, 234, 233, 221), (219, 231, 230, 218), (226, 238, 237, 225), (240, 241, 242, 243, 244, 245, 246, 247, 248, 249, 250, 251), (232, 244, 243, 231), (239, 251, 250, 238), (229, 241, 240, 228), (236, 248, 247, 235), (233, 245, 244, 232), (228, 240, 251, 239), (230, 242, 241, 229), (237, 249, 248, 236), (234, 246, 245, 233), (231, 243, 242, 230), (238, 250, 249, 237), (210, 722, 721, 209), (213, 728, 724, 212), (214, 729, 728, 213), (207, 725, 727, 205), (212, 724, 723, 211), (215, 730, 729, 214), (206, 732, 731, 204), (204, 731, 730, 215), (208, 726, 725, 207), (209, 721, 726, 208), (205, 727, 732, 206), (161, 162, 252), (163, 253, 252, 162), (167, 161, 252), (166, 167, 252, 253), (254, 253, 163, 164), (165, 166, 253, 254), (733, 254, 164, 719), (720, 165, 254, 733), (258, 257, 261, 262), (256, 255, 257, 258), (262, 261, 259, 260), (255, 259, 261, 257), (259, 255, 263, 265), (260, 256, 258, 262), (266, 265, 263, 264), (256, 260, 266, 264), (260, 259, 265, 266), (255, 256, 264, 263), (270, 269, 273, 274), (268, 267, 269, 270), (274, 273, 271, 272), (267, 271, 273, 269), (271, 267, 275, 277), (272, 268, 270, 274), (278, 277, 275, 276), (268, 272, 278, 276), (272, 271, 277, 278), (267, 268, 276, 275), (282, 281, 285, 286), (280, 279, 281, 282), (283, 289, 992, 988), (279, 283, 285, 281), (283, 279, 287, 289), (284, 280, 291, 293), (290, 289, 287, 288), (280, 284, 290, 288), (284, 286, 991, 989), (279, 280, 288, 287), (293, 291, 295, 297), (280, 282, 292, 291), (282, 286, 294, 292), (286, 284, 293, 294), (297, 295, 296, 298), (291, 292, 296, 295), (292, 294, 298, 296), (294, 293, 297, 298), (302, 304, 309, 308), (306, 305, 299, 300), (304, 303, 784, 785), (305, 782, 784, 303), (300, 299, 301, 302), (299, 305, 303, 301), (302, 301, 303, 304), (783, 782, 305, 306), (783, 306, 304, 785), (317, 318, 818, 819), (304, 306, 310, 309), (306, 300, 307, 310), (300, 302, 308, 307), (314, 311, 315, 318), (307, 308, 312, 311), (310, 307, 311, 314), (308, 309, 313, 312), (316, 317, 321, 320), (312, 313, 317, 316), (313, 314, 318, 317), (311, 312, 316, 315), (321, 322, 326, 325), (310, 314, 816, 814), (315, 316, 320, 319), (318, 315, 319, 322), (326, 323, 327, 330), (319, 320, 324, 323), (322, 319, 323, 326), (320, 321, 325, 324), (330, 327, 328, 329), (324, 325, 329, 328), (329, 325, 823, 825), (323, 324, 328, 327), (330, 329, 825, 824), (313, 309, 815, 817), (318, 322, 820, 818), (309, 310, 814, 815), (322, 321, 821, 820), (326, 330, 824, 822), (314, 313, 817, 816), (321, 317, 819, 821), (325, 326, 822, 823), (331, 342, 333, 332), (338, 339, 337, 336), (336, 337, 335, 334), (338, 336, 334, 340), (339, 333, 342, 341), (337, 339, 341, 335), (332, 338, 340, 331), (332, 333, 339, 338), (331, 340, 347, 343), (334, 335, 346, 345), (346, 348, 354, 352), (344, 343, 349, 350), (340, 334, 345, 347), (342, 331, 343, 344), (335, 341, 348, 346), (341, 342, 344, 348), (353, 354, 350, 349), (351, 352, 354, 353), (348, 344, 350, 354), (345, 346, 352, 351), (343, 347, 353, 349), (347, 345, 351, 353), (356, 357, 358, 359, 360, 355), (365, 364, 370, 371), (355, 360, 366, 361), (359, 358, 364, 365), (357, 356, 362, 363), (360, 359, 365, 366), (358, 357, 363, 364), (356, 355, 361, 362), (370, 369, 375, 376), (363, 362, 368, 369), (366, 365, 371, 372), (364, 363, 369, 370), (362, 361, 367, 368), (361, 366, 372, 367), (374, 373, 378, 377, 376, 375), (368, 367, 373, 374), (367, 372, 378, 373), (371, 370, 376, 377), (369, 368, 374, 375), (372, 371, 377, 378), (385, 379, 380, 386), (383, 381, 382, 384), (381, 387, 388, 382), (383, 389, 387, 381), (384, 390, 386, 380), (382, 388, 390, 384), (379, 385, 389, 383), (379, 383, 384, 380), (385, 391, 395, 389), (387, 393, 394, 388), (394, 400, 402, 396), (392, 398, 397, 391), (389, 395, 393, 387), (386, 392, 391, 385), (388, 394, 396, 390), (390, 396, 392, 386), (401, 397, 398, 402), (399, 401, 402, 400), (396, 402, 398, 392), (393, 399, 400, 394), (391, 397, 401, 395), (395, 401, 399, 393), (404, 403, 408, 407, 406, 405), (413, 419, 418, 412), (403, 409, 414, 408), (407, 413, 412, 406), (405, 411, 410, 404), (408, 414, 413, 407), (406, 412, 411, 405), (404, 410, 409, 403), (418, 424, 423, 417), (411, 417, 416, 410), (414, 420, 419, 413), (412, 418, 417, 411), (410, 416, 415, 409), (409, 415, 420, 414), (422, 423, 424, 425, 426, 421), (416, 422, 421, 415), (415, 421, 426, 420), (419, 425, 424, 418), (417, 423, 422, 416), (420, 426, 425, 419), (566, 427, 442, 574), (429, 445, 447, 433), (692, 454, 436, 686), (448, 437, 439, 441), (575, 443, 440, 568), (688, 438, 454, 692), (454, 456, 435, 436), (566, 570, 432, 427), (434, 428, 436, 435), (438, 442, 456, 454), (428, 687, 686, 436), (445, 691, 690, 447), (455, 453, 434, 435), (568, 440, 689, 715), (570, 571, 683, 432), (444, 442, 438, 431), (446, 443, 442, 444), (431, 438, 688, 684), (430, 440, 443, 446), (685, 689, 440, 430), (448, 574, 442, 437), (439, 443, 575, 441), (437, 442, 443, 439), (441, 575, 574, 448), (429, 444, 431, 445), (433, 446, 444, 429), (445, 431, 684, 691), (447, 430, 446, 433), (690, 685, 430, 447), (442, 427, 452, 451), (450, 442, 451), (449, 456, 442, 450), (455, 435, 457), (435, 456, 449, 457), (455, 463, 462, 453), (449, 458, 464, 457), (457, 464, 463, 455), (451, 460, 459, 450), (452, 461, 460, 451), (450, 459, 458, 449), (432, 683, 693, 461), (452, 427, 432, 461), (687, 428, 462, 694), (428, 434, 453, 462), (465, 466, 468, 467), (467, 468, 470, 469), (469, 470, 472, 471), (471, 472, 474, 473), (473, 474, 476, 475), (475, 476, 478, 477), (477, 478, 480, 479), (479, 480, 482, 481), (481, 482, 484, 483), (483, 484, 486, 485), (468, 503, 501, 470), (485, 486, 488, 487), (487, 488, 466, 465), (473, 493, 492, 471), (486, 505, 504, 488), (465, 489, 500, 487), (467, 490, 489, 465), (471, 492, 491, 469), (487, 500, 499, 485), (469, 491, 490, 467), (485, 499, 498, 483), (483, 498, 497, 481), (481, 497, 496, 479), (479, 496, 495, 477), (477, 495, 494, 475), (475, 494, 493, 473), (493, 517, 516, 492), (478, 509, 508, 480), (482, 507, 506, 484), (472, 512, 511, 474), (470, 501, 512, 472), (480, 508, 507, 482), (484, 506, 505, 486), (474, 511, 510, 476), (466, 502, 503, 468), (508, 697, 696, 507), (476, 510, 509, 478), (488, 504, 502, 466), (520, 532, 531, 519), (500, 524, 523, 499), (490, 514, 513, 489), (497, 521, 520, 496), (494, 518, 517, 493), (489, 513, 524, 500), (491, 515, 514, 490), (498, 522, 521, 497), (495, 519, 518, 494), (492, 516, 515, 491), (499, 523, 522, 498), (496, 520, 519, 495), (532, 544, 543, 531), (517, 529, 528, 516), (524, 536, 535, 523), (514, 526, 525, 513), (521, 533, 532, 520), (518, 530, 529, 517), (513, 525, 536, 524), (515, 527, 526, 514), (522, 534, 533, 521), (519, 531, 530, 518), (516, 528, 527, 515), (523, 535, 534, 522), (537, 538, 539, 540, 541, 542, 543, 544, 545, 546, 547, 548), (529, 541, 540, 528), (536, 548, 547, 535), (526, 538, 537, 525), (533, 545, 544, 532), (530, 542, 541, 529), (525, 537, 548, 536), (527, 539, 538, 526), (534, 546, 545, 533), (531, 543, 542, 530), (528, 540, 539, 527), (535, 547, 546, 534), (507, 696, 695, 506), (510, 702, 698, 509), (511, 703, 702, 510), (504, 699, 701, 502), (509, 698, 697, 508), (512, 704, 703, 511), (503, 706, 705, 501), (501, 705, 704, 512), (505, 700, 699, 504), (506, 695, 700, 505), (502, 701, 706, 503), (458, 459, 549), (460, 550, 549, 459), (464, 458, 549), (463, 464, 549, 550), (551, 550, 460, 461), (462, 463, 550, 551), (707, 551, 461, 693), (694, 462, 551, 707), (566, 574, 572, 552), (554, 558, 579, 577), (718, 711, 561, 585), (567, 569, 564, 562), (575, 568, 565, 573), (713, 718, 585, 563), (585, 561, 560, 587), (566, 552, 557, 570), (559, 560, 561, 553), (563, 585, 587, 572), (553, 561, 711, 712), (577, 579, 716, 717), (586, 560, 559, 584), (568, 715, 714, 565), (570, 557, 708, 571), (576, 556, 563, 572), (578, 576, 572, 573), (556, 709, 713, 563), (555, 578, 573, 565), (710, 555, 565, 714), (567, 562, 572, 574), (564, 569, 575, 573), (562, 564, 573, 572), (569, 567, 574, 575), (554, 577, 556, 576), (558, 554, 576, 578), (577, 717, 709, 556), (579, 558, 578, 555), (716, 579, 555, 710), (572, 582, 583, 552), (581, 582, 572), (580, 581, 572, 587), (586, 588, 560), (560, 588, 580, 587), (586, 584, 593, 594), (580, 588, 595, 589), (588, 586, 594, 595), (582, 581, 590, 591), (583, 582, 591, 592), (581, 580, 589, 590), (557, 592, 719, 708), (583, 592, 557, 552), (712, 720, 593, 553), (553, 593, 584, 559), (596, 598, 599, 597), (598, 600, 601, 599), (600, 602, 603, 601), (602, 604, 605, 603), (604, 606, 607, 605), (606, 608, 609, 607), (608, 610, 611, 609), (610, 612, 613, 611), (612, 614, 615, 613), (614, 616, 617, 615), (599, 601, 632, 634), (616, 618, 619, 617), (618, 596, 597, 619), (604, 602, 623, 624), (617, 619, 635, 636), (596, 618, 631, 620), (598, 596, 620, 621), (602, 600, 622, 623), (618, 616, 630, 631), (600, 598, 621, 622), (616, 614, 629, 630), (614, 612, 628, 629), (612, 610, 627, 628), (610, 608, 626, 627), (608, 606, 625, 626), (606, 604, 624, 625), (624, 623, 647, 648), (609, 611, 639, 640), (613, 615, 637, 638), (603, 605, 642, 643), (601, 603, 643, 632), (611, 613, 638, 639), (615, 617, 636, 637), (605, 607, 641, 642), (597, 599, 634, 633), (639, 638, 722, 723), (607, 609, 640, 641), (619, 597, 633, 635), (651, 650, 662, 663), (631, 630, 654, 655), (621, 620, 644, 645), (628, 627, 651, 652), (625, 624, 648, 649), (620, 631, 655, 644), (622, 621, 645, 646), (629, 628, 652, 653), (626, 625, 649, 650), (623, 622, 646, 647), (630, 629, 653, 654), (627, 626, 650, 651), (663, 662, 674, 675), (648, 647, 659, 660), (655, 654, 666, 667), (645, 644, 656, 657), (652, 651, 663, 664), (649, 648, 660, 661), (644, 655, 667, 656), (646, 645, 657, 658), (653, 652, 664, 665), (650, 649, 661, 662), (647, 646, 658, 659), (654, 653, 665, 666), (668, 679, 678, 677, 676, 675, 674, 673, 672, 671, 670, 669), (660, 659, 671, 672), (667, 666, 678, 679), (657, 656, 668, 669), (664, 663, 675, 676), (661, 660, 672, 673), (656, 667, 679, 668), (658, 657, 669, 670), (665, 664, 676, 677), (662, 661, 673, 674), (659, 658, 670, 671), (666, 665, 677, 678), (638, 637, 721, 722), (641, 640, 724, 728), (642, 641, 728, 729), (635, 633, 727, 725), (640, 639, 723, 724), (643, 642, 729, 730), (634, 632, 731, 732), (632, 643, 730, 731), (636, 635, 725, 726), (637, 636, 726, 721), (633, 634, 732, 727), (589, 680, 590), (591, 590, 680, 681), (595, 680, 589), (594, 681, 680, 595), (682, 592, 591, 681), (593, 682, 681, 594), (733, 719, 592, 682), (720, 733, 682, 593), (706, 701, 699, 700, 695, 696, 697, 698, 702, 703, 704, 705), (732, 731, 730, 729, 728, 724, 723, 722, 721, 726, 725, 727), (737, 741, 740, 736), (735, 737, 736, 734), (741, 739, 738, 740), (734, 736, 740, 738), (738, 744, 742, 734), (739, 741, 737, 735), (745, 743, 742, 744), (735, 743, 745, 739), (739, 745, 744, 738), (734, 742, 743, 735), (749, 753, 752, 748), (747, 749, 748, 746), (753, 751, 750, 752), (746, 748, 752, 750), (750, 756, 754, 746), (751, 753, 749, 747), (757, 755, 754, 756), (747, 755, 757, 751), (751, 757, 756, 750), (746, 754, 755, 747), (761, 765, 764, 760), (759, 761, 760, 758), (768, 762, 982, 986), (758, 760, 764, 762), (762, 768, 766, 758), (763, 772, 770, 759), (769, 767, 766, 768), (759, 767, 769, 763), (765, 763, 983, 985), (758, 766, 767, 759), (772, 776, 774, 770), (759, 770, 771, 761), (761, 771, 773, 765), (765, 773, 772, 763), (776, 777, 775, 774), (770, 774, 775, 771), (771, 775, 777, 773), (773, 777, 776, 772), (781, 791, 792, 787), (789, 779, 778, 788), (787, 785, 784, 786), (788, 786, 784, 782), (779, 781, 780, 778), (778, 780, 786, 788), (781, 787, 786, 780), (783, 789, 788, 782), (783, 785, 787, 789), (800, 819, 818, 801), (787, 792, 793, 789), (789, 793, 790, 779), (779, 790, 791, 781), (797, 801, 798, 794), (790, 794, 795, 791), (793, 797, 794, 790), (791, 795, 796, 792), (799, 803, 804, 800), (795, 799, 800, 796), (796, 800, 801, 797), (794, 798, 799, 795), (804, 808, 809, 805), (793, 814, 816, 797), (798, 802, 803, 799), (801, 805, 802, 798), (809, 813, 810, 806), (802, 806, 807, 803), (805, 809, 806, 802), (803, 807, 808, 804), (813, 812, 811, 810), (807, 811, 812, 808), (812, 825, 823, 808), (806, 810, 811, 807), (813, 824, 825, 812), (796, 817, 815, 792), (801, 818, 820, 805), (792, 815, 814, 793), (805, 820, 821, 804), (809, 822, 824, 813), (797, 816, 817, 796), (804, 821, 819, 800), (808, 823, 822, 809), (826, 828, 829, 827), (834, 832, 833, 835), (832, 830, 831, 833), (834, 836, 830, 832), (835, 837, 827, 829), (833, 831, 837, 835), (828, 826, 836, 834), (828, 834, 835, 829), (826, 838, 842, 836), (830, 840, 841, 831), (841, 847, 849, 843), (839, 845, 844, 838), (836, 842, 840, 830), (827, 839, 838, 826), (831, 841, 843, 837), (837, 843, 839, 827), (848, 844, 845, 849), (846, 848, 849, 847), (843, 849, 845, 839), (840, 846, 847, 841), (838, 844, 848, 842), (842, 848, 846, 840), (851, 850, 855, 854, 853, 852), (860, 866, 865, 859), (850, 856, 861, 855), (854, 860, 859, 853), (852, 858, 857, 851), (855, 861, 860, 854), (853, 859, 858, 852), (851, 857, 856, 850), (865, 871, 870, 864), (858, 864, 863, 857), (861, 867, 866, 860), (859, 865, 864, 858), (857, 863, 862, 856), (856, 862, 867, 861), (869, 870, 871, 872, 873, 868), (863, 869, 868, 862), (862, 868, 873, 867), (866, 872, 871, 865), (864, 870, 869, 863), (867, 873, 872, 866), (874, 884, 876, 875), (881, 882, 880, 879), (879, 880, 878, 877), (881, 879, 877, 885), (882, 876, 884, 883), (880, 882, 883, 878), (875, 881, 885, 874), (875, 876, 882, 881), (874, 885, 890, 886), (877, 878, 889, 888), (889, 891, 897, 895), (887, 886, 892, 893), (885, 877, 888, 890), (884, 874, 886, 887), (878, 883, 891, 889), (883, 884, 887, 891), (896, 897, 893, 892), (894, 895, 897, 896), (891, 887, 893, 897), (888, 889, 895, 894), (886, 890, 896, 892), (890, 888, 894, 896), (899, 900, 901, 902, 903, 898), (908, 907, 913, 914), (898, 903, 909, 904), (902, 901, 907, 908), (900, 899, 905, 906), (903, 902, 908, 909), (901, 900, 906, 907), (899, 898, 904, 905), (913, 912, 918, 919), (906, 905, 911, 912), (909, 908, 914, 915), (907, 906, 912, 913), (905, 904, 910, 911), (904, 909, 915, 910), (917, 916, 921, 920, 919, 918), (911, 910, 916, 917), (910, 915, 921, 916), (914, 913, 919, 920), (912, 911, 917, 918), (915, 914, 920, 921), (922, 923, 925, 924), (924, 925, 929, 928), (928, 929, 927, 926), (926, 927, 923, 922), (924, 928, 926, 922), (937, 943, 942, 932), (933, 931, 930, 932), (942, 943, 944, 945), (923, 927, 932, 930), (929, 925, 931, 933), (934, 935, 936, 937), (929, 935, 934, 927), (933, 936, 935, 929), (927, 934, 937, 932), (938, 939, 940, 941), (923, 939, 938, 925), (930, 940, 939, 923), (925, 938, 941, 931), (936, 944, 943, 937), (933, 945, 944, 936), (932, 942, 945, 933), (946, 947, 948, 949), (941, 947, 946, 931), (940, 948, 947, 941), (930, 949, 948, 940), (931, 946, 949, 930), (961, 959, 965, 966), (952, 953, 955, 954), (959, 957, 964, 965), (954, 955, 957, 956), (955, 953, 951, 950), (956, 957, 959, 958), (953, 963, 967, 951), (958, 959, 961, 960), (963, 961, 966, 967), (957, 955, 950, 964), (960, 961, 963, 962), (962, 963, 953, 952), (952, 954, 956, 958, 960, 962), (966, 965, 971, 972), (967, 966, 972, 973), (965, 964, 970, 971), (964, 950, 968, 970), (950, 951, 969, 968), (951, 967, 973, 969), (974, 975, 977, 976), (976, 977, 981, 980), (980, 981, 979, 978), (978, 979, 975, 974), (976, 980, 978, 974), (981, 977, 975, 979), (957, 955, 953, 963, 961, 959), (985, 983, 982, 984), (983, 987, 986, 982), (762, 764, 984, 982), (769, 768, 986, 987), (763, 769, 987, 983), (764, 765, 985, 984), (991, 990, 988, 989), (989, 988, 992, 993), (285, 283, 988, 990), (289, 290, 993, 992), (290, 284, 989, 993), (286, 285, 990, 991), (999, 995, 997, 1001), (999, 998, 994, 995), (1001, 1000, 998, 999), (997, 996, 1000, 1001), (994, 998, 1000, 996), (995, 994, 996, 997)])
me_cube_001.polygons.foreach_set('material_index', [0, 1, 0, 1, 0, 0, 0, 0, 0, 0, 0, 1, 0, 0, 0, 0, 0, 0, 0, 0, 0, 0, 0, 0, 0, 0, 0, 0, 0, 0, 0, 0, 0, 0, 0, 0, 0, 0, 0, 0, 0, 0, 0, 0, 2, 2, 2, 2, 2, 2, 2, 2, 2, 2, 2, 2, 2, 2, 2, 2, 2, 2, 2, 2, 2, 2, 2, 2, 2, 2, 2, 2, 2, 2, 2, 2, 2, 2, 2, 3, 2, 2, 2, 2, 2, 2, 2, 2, 2, 2, 2, 2, 2, 2, 3, 2, 2, 2, 2, 2, 2, 2, 2, 2, 2, 2, 3, 3, 3, 3, 3, 3, 3, 3, 3, 3, 3, 3, 3, 2, 2, 3, 3, 2, 2, 2, 3, 3, 2, 0, 0, 0, 0, 0, 0, 0, 0, 0, 1, 0, 1, 0, 0, 0, 0, 0, 0, 0, 1, 0, 0, 0, 0, 0, 0, 0, 0, 0, 0, 0, 0, 0, 0, 0, 0, 0, 0, 0, 0, 0, 0, 0, 0, 0, 0, 0, 0, 0, 0, 0, 0, 2, 2, 2, 2, 2, 2, 2, 2, 2, 2, 2, 2, 2, 2, 2, 2, 2, 2, 2, 2, 2, 2, 2, 2, 2, 2, 2, 2, 2, 2, 2, 2, 2, 2, 2, 3, 2, 2, 2, 2, 2, 2, 2, 2, 2, 2, 2, 2, 2, 2, 3, 2, 2, 2, 2, 2, 2, 2, 2, 2, 2, 2, 3, 3, 3, 3, 3, 3, 3, 3, 3, 3, 3, 3, 3, 2, 2, 3, 3, 2, 2, 2, 3, 3, 2, 0, 0, 0, 0, 0, 0, 0, 0, 2, 2, 0, 2, 2, 2, 2, 2, 0, 2, 2, 2, 0, 2, 2, 2, 2, 2, 0, 2, 2, 2, 2, 2, 2, 2, 2, 2, 2, 2, 2, 2, 2, 2, 0, 2, 2, 2, 3, 3, 3, 3, 3, 3, 3, 3, 3, 3, 3, 3, 3, 3, 3, 3, 3, 3, 3, 3, 3, 3, 3, 3, 3, 3, 3, 3, 3, 3, 3, 3, 3, 3, 3, 3, 3, 3, 3, 3, 3, 3, 2, 0, 2, 2, 2, 2, 2, 0, 2, 2, 4, 4, 2, 2, 2, 2, 4, 4, 4, 4, 4, 4, 0, 2, 2, 2, 2, 2, 2, 2, 5, 2, 2, 2, 2, 2, 5, 5, 5, 5, 5, 5, 2, 0, 2, 2, 2, 2, 2, 0, 2, 2, 4, 4, 2, 2, 2, 2, 4, 4, 4, 4, 4, 4, 0, 2, 2, 2, 2, 2, 2, 2, 5, 2, 2, 2, 2, 2, 5, 5, 5, 5, 5, 5, 0, 1, 0, 1, 0, 0, 0, 0, 0, 0, 0, 1, 0, 0, 0, 0, 0, 0, 0, 0, 0, 0, 0, 0, 0, 0, 0, 0, 0, 0, 0, 0, 0, 0, 0, 0, 0, 0, 0, 0, 0, 0, 0, 0, 2, 2, 2, 2, 2, 2, 2, 2, 2, 2, 2, 2, 2, 2, 2, 2, 2, 2, 2, 2, 2, 2, 2, 2, 2, 2, 2, 2, 2, 2, 2, 2, 2, 2, 2, 3, 2, 2, 2, 2, 2, 2, 2, 2, 2, 2, 2, 2, 2, 2, 3, 2, 2, 2, 2, 2, 2, 2, 2, 2, 2, 2, 3, 3, 3, 3, 3, 3, 3, 3, 3, 3, 3, 3, 3, 2, 2, 3, 3, 2, 2, 2, 3, 3, 2, 0, 0, 0, 0, 0, 0, 0, 0, 0, 1, 0, 1, 0, 0, 0, 0, 0, 0, 0, 1, 0, 0, 0, 0, 0, 0, 0, 0, 0, 0, 0, 0, 0, 0, 0, 0, 0, 0, 0, 0, 0, 0, 0, 0, 0, 0, 0, 0, 0, 0, 0, 0, 2, 2, 2, 2, 2, 2, 2, 2, 2, 2, 2, 2, 2, 2, 2, 2, 2, 2, 2, 2, 2, 2, 2, 2, 2, 2, 2, 2, 2, 2, 2, 2, 2, 2, 2, 3, 2, 2, 2, 2, 2, 2, 2, 2, 2, 2, 2, 2, 2, 2, 3, 2, 2, 2, 2, 2, 2, 2, 2, 2, 2, 2, 3, 3, 3, 3, 3, 3, 3, 3, 3, 3, 3, 3, 3, 2, 2, 3, 3, 2, 2, 2, 3, 3, 2, 0, 0, 0, 0, 0, 0, 0, 0, 2, 2, 2, 2, 0, 2, 2, 2, 2, 2, 0, 2, 2, 2, 0, 2, 2, 2, 2, 2, 0, 2, 2, 2, 2, 2, 2, 2, 2, 2, 2, 2, 2, 2, 2, 2, 0, 2, 2, 2, 3, 3, 3, 3, 3, 3, 3, 3, 3, 3, 3, 3, 3, 3, 3, 3, 3, 3, 3, 3, 3, 3, 3, 3, 3, 3, 3, 3, 3, 3, 3, 3, 3, 3, 3, 3, 3, 3, 3, 3, 3, 3, 2, 0, 2, 2, 2, 2, 2, 0, 2, 2, 4, 4, 2, 2, 2, 2, 4, 4, 4, 4, 4, 4, 0, 2, 2, 2, 2, 2, 2, 2, 5, 2, 2, 2, 2, 2, 5, 5, 5, 5, 5, 5, 2, 0, 2, 2, 2, 2, 2, 0, 2, 2, 4, 4, 2, 2, 2, 2, 4, 4, 4, 4, 4, 4, 0, 2, 2, 2, 2, 2, 2, 2, 5, 2, 2, 2, 2, 2, 5, 5, 5, 5, 5, 5, 3, 3, 3, 3, 3, 3, 3, 3, 3, 3, 3, 3, 3, 3, 3, 3, 3, 3, 3, 3, 3, 3, 3, 3, 3, 3, 3, 3, 3, 3, 3, 3, 3, 3, 3, 3, 3, 3, 3, 3, 3, 3, 3, 3, 3, 6, 6, 6, 6, 6, 6, 3, 1, 1, 2, 2, 2, 2, 1, 1, 2, 2, 2, 2, 6, 6, 6, 6, 6, 6])
me_cube_001.materials.append(mat_white_car_001)
me_cube_001.materials.append(mat_glass)
me_cube_001.materials.append(mat_black)
me_cube_001.materials.append(mat_metal)
me_cube_001.materials.append(mat_light_top)
me_cube_001.materials.append(mat_light_bottom)
me_cube_001.materials.append(mat_white_car)
me_cube_001.use_remesh_preserve_volume = False
me_cube_001.use_remesh_preserve_attributes = False
me_cube_001.use_mirror_vertex_groups = False
me_cube_001.update()

# ---- objects
ob_car_red = bpy.data.objects.new('Car_red', me_cube_001)

# ---- transforms, parenting, visibility, modifiers, constraints
ob_car_red.location = (0.01279, -0.4247, 0.01409)
ob_car_red.lock_rotations_4d = False
ob_car_red.empty_display_type = 'ARROWS'
ob_car_red.lineart.crease_threshold = 0.0

# ---- collection membership
col_collection_1.objects.link(ob_car_red)

# ---- scene / render settings (as saved in the file)
scene.frame_start = 1; scene.frame_end = 250; scene.frame_set(1)
scene.render.engine = 'BLENDER_EEVEE_NEXT'
scene.render.resolution_percentage = 50
scene.render.dither_intensity = 0.0
scene.cycles.use_denoising = False
scene.cycles.samples = 128
scene.cycles.sampling_pattern = 'TABULATED_SOBOL'
scene.cycles.light_sampling_threshold = 0.0
scene.cycles.use_adaptive_sampling = False
scene.cycles.use_light_tree = False
scene.cycles.blur_glossy = 0.0
scene.cycles.sample_clamp_indirect = 0.0
scene.view_settings.view_transform = 'Standard'
bpy.context.view_layer.update()

# ---- added for rendering (the .blend has no active camera and no usable light): camera, sun
cam_auto = bpy.data.cameras.new('AutoCamera')
cam_auto.lens = 50.0
cam_auto.sensor_width = 36.0
cam_auto.clip_end = 1000.0
ob_auto_camera = bpy.data.objects.new('AutoCamera', cam_auto)
scene.collection.objects.link(ob_auto_camera)
ob_auto_camera.location = (8.51608, -10.3435, 7.49529)
ob_auto_camera.rotation_euler = (1.09748, -7.21219e-08, 0.694738)
scene.camera = ob_auto_camera
light_auto_sun = bpy.data.lights.new('AutoSun', 'SUN')
light_auto_sun.energy = 3.0
light_auto_sun.angle = 0.0523599
ob_auto_sun = bpy.data.objects.new('AutoSun', light_auto_sun)
scene.collection.objects.link(ob_auto_sun)
ob_auto_sun.rotation_euler = (0.872665, 0.174533, 0.523599)
bpy.context.view_layer.update()
